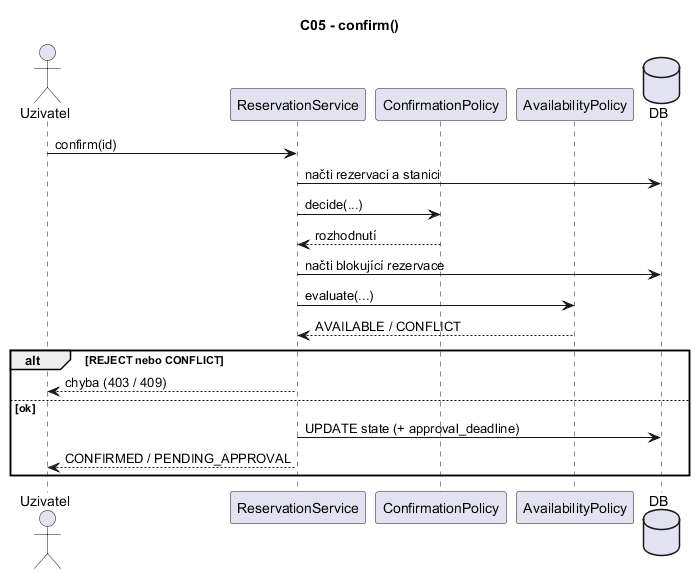

The diagram above was rendered by PlantUML. Its source (embedded in the PNG):
@startuml
title C05 - confirm()
actor Uzivatel
participant ReservationService as svc
participant ConfirmationPolicy as cp
participant AvailabilityPolicy as ap
database DB

Uzivatel -> svc : confirm(id)
svc -> DB : načti rezervaci a stanici
svc -> cp : decide(...)
cp --> svc : rozhodnutí
svc -> DB : načti blokující rezervace
svc -> ap : evaluate(...)
ap --> svc : AVAILABLE / CONFLICT
alt REJECT nebo CONFLICT
  svc --> Uzivatel : chyba (403 / 409)
else ok
  svc -> DB : UPDATE state (+ approval_deadline)
  svc --> Uzivatel : CONFIRMED / PENDING_APPROVAL
end
@enduml